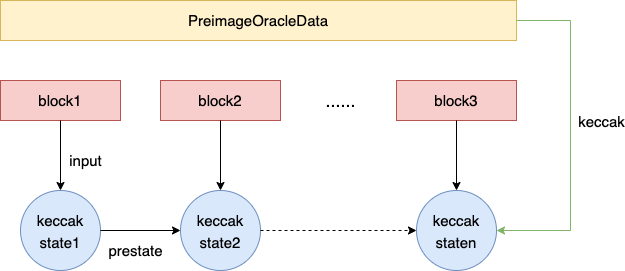

The diagram above was exported from draw.io. Its source (the exported page's mxGraphModel, read from the mxfile embedded in the PNG):
<mxGraphModel dx="1106" dy="852" grid="1" gridSize="10" guides="1" tooltips="1" connect="1" arrows="1" fold="1" page="1" pageScale="1" pageWidth="827" pageHeight="1169" math="0" shadow="0">
  <root>
    <mxCell id="0" />
    <mxCell id="1" parent="0" />
    <mxCell id="K-Tu9kPtNFsf7qGYAo_s-1" value="&lt;font style=&quot;font-size: 15px&quot;&gt;PreimageOracleData&lt;/font&gt;" style="rounded=0;whiteSpace=wrap;html=1;fillColor=#fff2cc;strokeColor=#d6b656;" vertex="1" parent="1">
      <mxGeometry x="110" y="160" width="516" height="40" as="geometry" />
    </mxCell>
    <mxCell id="K-Tu9kPtNFsf7qGYAo_s-3" value="&lt;font style=&quot;font-size: 15px&quot;&gt;block1&lt;/font&gt;" style="rounded=0;whiteSpace=wrap;html=1;fillColor=#f8cecc;strokeColor=#b85450;" vertex="1" parent="1">
      <mxGeometry x="110" y="240" width="120" height="40" as="geometry" />
    </mxCell>
    <mxCell id="K-Tu9kPtNFsf7qGYAo_s-4" value="&lt;font style=&quot;font-size: 15px&quot;&gt;block2&lt;/font&gt;" style="rounded=0;whiteSpace=wrap;html=1;fillColor=#f8cecc;strokeColor=#b85450;" vertex="1" parent="1">
      <mxGeometry x="270" y="240" width="120" height="40" as="geometry" />
    </mxCell>
    <mxCell id="K-Tu9kPtNFsf7qGYAo_s-5" value="&lt;font style=&quot;font-size: 15px&quot;&gt;block3&lt;/font&gt;" style="rounded=0;whiteSpace=wrap;html=1;fillColor=#f8cecc;strokeColor=#b85450;" vertex="1" parent="1">
      <mxGeometry x="506" y="240" width="120" height="40" as="geometry" />
    </mxCell>
    <mxCell id="K-Tu9kPtNFsf7qGYAo_s-6" value="&lt;font style=&quot;font-size: 18px&quot;&gt;......&lt;/font&gt;" style="text;html=1;align=center;verticalAlign=middle;resizable=0;points=[];autosize=1;strokeColor=none;fillColor=none;fontColor=#000000;" vertex="1" parent="1">
      <mxGeometry x="425" y="250" width="50" height="20" as="geometry" />
    </mxCell>
    <mxCell id="K-Tu9kPtNFsf7qGYAo_s-8" value="&lt;font style=&quot;font-size: 15px&quot;&gt;keccak&lt;br&gt;state1&lt;/font&gt;" style="ellipse;whiteSpace=wrap;html=1;aspect=fixed;fontSize=18;fillColor=#dae8fc;strokeColor=#6c8ebf;" vertex="1" parent="1">
      <mxGeometry x="130" y="350" width="80" height="80" as="geometry" />
    </mxCell>
    <mxCell id="K-Tu9kPtNFsf7qGYAo_s-9" value="&lt;font style=&quot;font-size: 15px&quot;&gt;keccak&lt;br&gt;state2&lt;/font&gt;" style="ellipse;whiteSpace=wrap;html=1;aspect=fixed;fontSize=18;fillColor=#dae8fc;strokeColor=#6c8ebf;" vertex="1" parent="1">
      <mxGeometry x="290" y="350" width="80" height="80" as="geometry" />
    </mxCell>
    <mxCell id="K-Tu9kPtNFsf7qGYAo_s-10" value="&lt;font style=&quot;font-size: 15px&quot;&gt;keccak&lt;br&gt;staten&lt;/font&gt;" style="ellipse;whiteSpace=wrap;html=1;aspect=fixed;fontSize=18;fillColor=#dae8fc;strokeColor=#6c8ebf;" vertex="1" parent="1">
      <mxGeometry x="526" y="350" width="80" height="80" as="geometry" />
    </mxCell>
    <mxCell id="K-Tu9kPtNFsf7qGYAo_s-11" value="" style="endArrow=classic;html=1;rounded=0;fontSize=18;fontColor=#000000;exitX=1;exitY=0.5;exitDx=0;exitDy=0;entryX=0;entryY=0.5;entryDx=0;entryDy=0;" edge="1" parent="1" source="K-Tu9kPtNFsf7qGYAo_s-8" target="K-Tu9kPtNFsf7qGYAo_s-9">
      <mxGeometry width="50" height="50" relative="1" as="geometry">
        <mxPoint x="390" y="380" as="sourcePoint" />
        <mxPoint x="270" y="450" as="targetPoint" />
      </mxGeometry>
    </mxCell>
    <mxCell id="K-Tu9kPtNFsf7qGYAo_s-12" value="" style="endArrow=classic;html=1;rounded=0;fontSize=18;fontColor=#000000;exitX=1;exitY=0.5;exitDx=0;exitDy=0;dashed=1;startArrow=none;startFill=0;entryX=0;entryY=0.5;entryDx=0;entryDy=0;" edge="1" parent="1" source="K-Tu9kPtNFsf7qGYAo_s-9" target="K-Tu9kPtNFsf7qGYAo_s-10">
      <mxGeometry width="50" height="50" relative="1" as="geometry">
        <mxPoint x="460" y="389.5" as="sourcePoint" />
        <mxPoint x="490" y="460" as="targetPoint" />
      </mxGeometry>
    </mxCell>
    <mxCell id="K-Tu9kPtNFsf7qGYAo_s-14" value="" style="endArrow=classic;html=1;rounded=0;fontSize=14;fontColor=#000000;exitX=0.5;exitY=1;exitDx=0;exitDy=0;entryX=0.5;entryY=0;entryDx=0;entryDy=0;" edge="1" parent="1" source="K-Tu9kPtNFsf7qGYAo_s-3" target="K-Tu9kPtNFsf7qGYAo_s-8">
      <mxGeometry width="50" height="50" relative="1" as="geometry">
        <mxPoint x="390" y="380" as="sourcePoint" />
        <mxPoint x="440" y="330" as="targetPoint" />
      </mxGeometry>
    </mxCell>
    <mxCell id="K-Tu9kPtNFsf7qGYAo_s-16" value="" style="endArrow=classic;html=1;rounded=0;fontSize=14;fontColor=#000000;exitX=0.5;exitY=1;exitDx=0;exitDy=0;entryX=0.5;entryY=0;entryDx=0;entryDy=0;" edge="1" parent="1" source="K-Tu9kPtNFsf7qGYAo_s-4" target="K-Tu9kPtNFsf7qGYAo_s-9">
      <mxGeometry width="50" height="50" relative="1" as="geometry">
        <mxPoint x="180" y="290" as="sourcePoint" />
        <mxPoint x="180" y="360" as="targetPoint" />
      </mxGeometry>
    </mxCell>
    <mxCell id="K-Tu9kPtNFsf7qGYAo_s-17" value="" style="endArrow=classic;html=1;rounded=0;fontSize=14;fontColor=#000000;exitX=0.5;exitY=1;exitDx=0;exitDy=0;entryX=0.5;entryY=0;entryDx=0;entryDy=0;" edge="1" parent="1" source="K-Tu9kPtNFsf7qGYAo_s-5" target="K-Tu9kPtNFsf7qGYAo_s-10">
      <mxGeometry width="50" height="50" relative="1" as="geometry">
        <mxPoint x="340" y="290" as="sourcePoint" />
        <mxPoint x="340" y="360" as="targetPoint" />
      </mxGeometry>
    </mxCell>
    <mxCell id="K-Tu9kPtNFsf7qGYAo_s-18" value="input" style="text;html=1;align=center;verticalAlign=middle;resizable=0;points=[];autosize=1;strokeColor=none;fillColor=none;fontSize=15;fontColor=#000000;" vertex="1" parent="1">
      <mxGeometry x="170" y="310" width="50" height="20" as="geometry" />
    </mxCell>
    <mxCell id="K-Tu9kPtNFsf7qGYAo_s-19" value="prestate" style="text;html=1;align=center;verticalAlign=middle;resizable=0;points=[];autosize=1;strokeColor=none;fillColor=none;fontSize=15;fontColor=#000000;" vertex="1" parent="1">
      <mxGeometry x="210" y="400" width="70" height="20" as="geometry" />
    </mxCell>
    <mxCell id="K-Tu9kPtNFsf7qGYAo_s-20" value="" style="endArrow=classic;html=1;rounded=0;fontSize=15;fontColor=#000000;exitX=1;exitY=0.5;exitDx=0;exitDy=0;entryX=1;entryY=0.5;entryDx=0;entryDy=0;fillColor=#d5e8d4;strokeColor=#82b366;" edge="1" parent="1" source="K-Tu9kPtNFsf7qGYAo_s-1" target="K-Tu9kPtNFsf7qGYAo_s-10">
      <mxGeometry width="50" height="50" relative="1" as="geometry">
        <mxPoint x="390" y="370" as="sourcePoint" />
        <mxPoint x="650" y="390" as="targetPoint" />
        <Array as="points">
          <mxPoint x="680" y="180" />
          <mxPoint x="680" y="390" />
        </Array>
      </mxGeometry>
    </mxCell>
    <mxCell id="K-Tu9kPtNFsf7qGYAo_s-21" value="keccak" style="edgeLabel;html=1;align=center;verticalAlign=middle;resizable=0;points=[];fontSize=15;fontColor=#000000;" vertex="1" connectable="0" parent="K-Tu9kPtNFsf7qGYAo_s-20">
      <mxGeometry x="-0.2663" y="1" relative="1" as="geometry">
        <mxPoint x="29" y="30" as="offset" />
      </mxGeometry>
    </mxCell>
  </root>
</mxGraphModel>